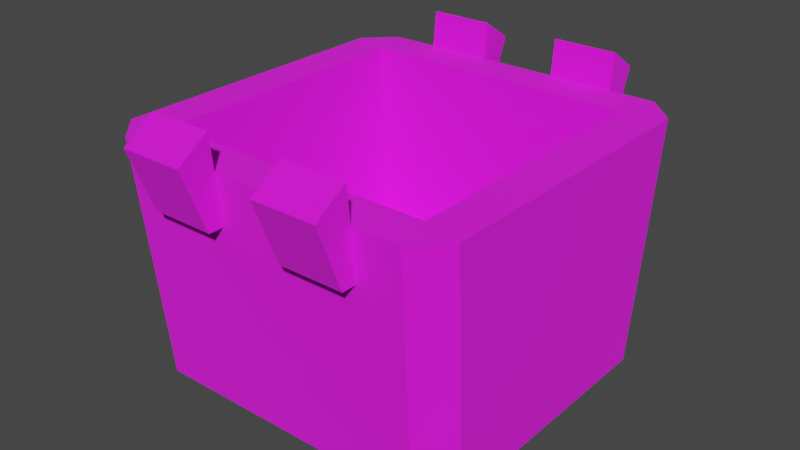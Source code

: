 # Source: toughbox_empty.blend  (saved by Blender 3.4.6; exported with 4.5.12 LTS)
import bpy
from mathutils import Matrix  # noqa: F401  (used for matrix-valued properties, if any)

bpy.ops.wm.read_factory_settings(use_empty=True)
scene = bpy.context.scene
scene.name = 'Scene'

# ---- collections
col_collection = bpy.data.collections.new('Collection'); scene.collection.children.link(col_collection)
col_export = bpy.data.collections.new('Export'); scene.collection.children.link(col_export)

# ---- images (referenced by path relative to the original .blend; pixels are not part of the script)
import os
ASSET_DIR = os.environ.get("B2B_ASSET_DIR", "")  # directory of the original .blend (textures are referenced by path, not embedded)
HERE = os.path.dirname(os.path.abspath(__file__))  # packed textures are extracted next to this script under _unpacked/

def load_image(name, relpath, width, height, colorspace="sRGB"):
    """Load a texture the original file referenced (path relative to the .blend, or extracted next to this script)."""
    p = next((c for c in (os.path.join(HERE, relpath), os.path.join(ASSET_DIR, relpath)) if relpath and os.path.exists(c)), "")
    if p:
        img = bpy.data.images.load(p, check_existing=True)
        img.name = name
    else:  # same state as the original file: an image datablock whose file is absent (Cycles renders it pink)
        img = bpy.data.images.new(name, width, height)
        img.source = "FILE"
        img.filepath = "//" + (relpath or name)
    img.colorspace_settings.name = colorspace
    return img
img_toughbox_png = load_image('toughbox.png', 'toughbox.png', 1024, 1024, 'sRGB')

# ---- materials (node trees are filled in below, after node groups)
mat_toughbox = bpy.data.materials.new('toughbox')
mat_toughbox.use_backface_culling = True
mat_toughbox.use_transparent_shadow = False

# ---- material node trees
mat_toughbox.use_nodes = True; mat_toughbox.node_tree.nodes.clear()
_N = mat_toughbox.node_tree.nodes; _L = mat_toughbox.node_tree.links
n0 = _N.new('ShaderNodeBsdfPrincipled'); n0.name = 'Principled BSDF'; n0.location = (10, 300)
n0.distribution = 'GGX'
n0.subsurface_method = 'RANDOM_WALK_SKIN'
n0.inputs[2].default_value = 1.0
n0.inputs[27].default_value = (0.0, 0.0, 0.0, 1.0)
n0.inputs[28].default_value = 1.0
n1 = _N.new('ShaderNodeOutputMaterial'); n1.name = 'Material Output'; n1.location = (320, 270)
n2 = _N.new('ShaderNodeTexImage'); n2.name = 'Image Texture'; n2.location = (-440, 210)
n2.label = 'BASE COLOR'
n2.image = img_toughbox_png
_L.new(n0.outputs[0], n1.inputs[0])
_L.new(n2.outputs[0], n0.inputs[0])
_L.new(n2.outputs[1], n0.inputs[4])
n1.is_active_output = True

# ---- world
world_world = bpy.data.worlds.new('World'); scene.world = world_world
world_world.use_nodes = True; world_world.node_tree.nodes.clear()
_N = world_world.node_tree.nodes; _L = world_world.node_tree.links
n0 = _N.new('ShaderNodeOutputWorld'); n0.name = 'World Output'; n0.location = (300, 300)
n1 = _N.new('ShaderNodeBackground'); n1.name = 'Background'; n1.location = (10, 300)
n1.inputs[0].default_value = (0.05088, 0.05088, 0.05088, 1.0)
_L.new(n1.outputs[0], n0.inputs[0])
n0.is_active_output = True
world_world.color = (0.05088, 0.05088, 0.05088)
world_world.use_sun_shadow = False
world_world.sun_shadow_jitter_overblur = 0.0

# ---- meshes
me_rsrc_world_prop_knights_toughbox_empty_mesh_0 = bpy.data.meshes.new('rsrc.world.prop.knights.toughbox_empty-Mesh[0]')
me_rsrc_world_prop_knights_toughbox_empty_mesh_0.from_pydata([(0.54, -0.7344, -0.4532), (0.54, -0.7344, 0.4532), (-0.54, -0.7344, 0.4532), (-0.54, -0.7344, -0.4532), (-0.432, -2.832e-09, 0.4752), (-0.432, -2.832e-09, -0.4752), (0.4536, -0.7344, -0.54), (-0.4536, -0.7344, -0.54), (0.5184, -2.315e-09, -0.3884), (0.4536, -0.7344, 0.54), (0.432, -2.832e-09, -0.4752), (-0.5184, -2.315e-09, -0.3884), (-0.4536, -0.7344, 0.54), (0.5184, -2.315e-09, 0.3884), (0.432, -2.832e-09, 0.4752), (-0.5184, -2.315e-09, 0.3884), (-0.1188, -0.5832, -0.5238), (-0.3132, -0.8424, -0.5508), (-0.3132, -0.5832, -0.5238), (-0.1188, -0.5832, 0.5238), (-0.3132, -0.8424, 0.5508), (-0.3132, -0.5832, 0.5238), (0.1188, -0.5832, 0.5724), (0.3132, -0.8424, 0.5508), (0.3132, -0.5832, 0.5238), (0.1188, -0.5832, 0.5238), (-0.42, -0.7344, 0.42), (0.1188, -0.5832, -0.5724), (0.3132, -0.8424, -0.5508), (0.3132, -0.5832, -0.5238), (0.1188, -0.5832, -0.5238), (-0.42, -0.2, 0.42), (0.42, -0.7344, 0.42), (0.42, -0.2, 0.42), (-0.3132, -0.5832, 0.5724), (-0.42, -0.7344, -0.42), (-0.42, -0.2, -0.42), (0.42, -0.7344, -0.42), (-0.1188, -0.5832, 0.5724), (0.42, -0.2, -0.42), (-0.1188, -0.7776, 0.648), (-0.3132, -0.7776, 0.648), (-0.3132, -0.5832, -0.5724), (-0.1188, -0.5832, -0.5724), (-0.1188, -0.7776, -0.648), (-0.3132, -0.7776, -0.648), (-0.1188, -0.8424, -0.5508), (-0.1188, -0.8424, 0.5508), (0.3132, -0.5832, 0.5724), (0.1188, -0.7776, 0.648), (0.3132, -0.7776, 0.648), (0.1188, -0.8424, 0.5508), (0.3132, -0.5832, -0.5724), (0.1188, -0.7776, -0.648), (0.3132, -0.7776, -0.648), (0.1188, -0.8424, -0.5508), (0.42, -0.7344, 0.0), (-0.54, -0.7344, 0.0), (-0.42, -0.7344, 0.0), (0.54, -0.7344, 0.0), (0.5184, 0.0, 0.0), (-0.5184, 0.0, 0.0), (0.42, -0.2, 0.0), (-0.42, -0.2, 0.0)], [], [(6, 0, 37), (26, 33, 32), (3, 7, 35), (26, 57, 58), (33, 26, 31), (32, 12, 26), (23, 25, 24), (59, 32, 56), (5, 10, 6), (6, 7, 5), (2, 26, 12), (15, 2, 4), (35, 57, 3), (10, 8, 6), (0, 6, 8), (11, 5, 3), (7, 3, 5), (9, 4, 12), (4, 9, 14), (1, 13, 9), (63, 35, 36), (16, 46, 44), (44, 43, 16), (17, 18, 42), (42, 45, 17), (49, 22, 25), (26, 2, 57), (12, 4, 2), (40, 19, 38), (41, 47, 40), (47, 41, 20), (59, 13, 1), (63, 31, 26), (30, 53, 55), (53, 30, 27), (28, 52, 29), (52, 28, 54), (7, 6, 37), (37, 35, 7), (47, 20, 21), (56, 39, 37), (28, 29, 30), (28, 30, 55), (46, 16, 18), (46, 18, 17), (51, 23, 50), (39, 63, 36), (34, 20, 41), (23, 24, 48), (62, 31, 63), (59, 60, 13), (35, 37, 39), (39, 36, 35), (23, 51, 25), (56, 33, 62), (34, 40, 38), (40, 34, 41), (63, 26, 58), (59, 1, 32), (42, 43, 44), (44, 45, 42), (45, 44, 46), (46, 17, 45), (48, 22, 49), (49, 50, 48), (50, 49, 51), (62, 33, 31), (15, 57, 2), (19, 40, 47), (20, 34, 21), (25, 51, 49), (52, 53, 27), (53, 52, 54), (54, 55, 53), (55, 54, 28), (59, 8, 60), (39, 62, 63), (12, 32, 9), (56, 62, 39), (48, 50, 23), (15, 61, 57), (14, 9, 13), (56, 32, 33), (63, 58, 35), (9, 32, 1), (57, 11, 3), (47, 21, 19), (35, 58, 57), (59, 37, 0), (59, 0, 8), (57, 61, 11), (59, 56, 37)])
me_rsrc_world_prop_knights_toughbox_empty_mesh_0.polygons.foreach_set('use_smooth', [True] * 92)
_k = set([(0, 6), (0, 8), (0, 59), (1, 9), (1, 13), (1, 59), (2, 12), (2, 15), (2, 57), (3, 7), (3, 11), (3, 57), (4, 12), (5, 7), (6, 7), (6, 10), (9, 12), (9, 14), (16, 46), (17, 18), (17, 45), (17, 46), (19, 47), (20, 21), (20, 41), (20, 47), (22, 49), (23, 24), (23, 50), (23, 51), (25, 51), (26, 31), (26, 32), (26, 58), (27, 53), (28, 29), (28, 54), (28, 55), (30, 55), (31, 33), (31, 63), (32, 33), (32, 56), (33, 62), (34, 41), (35, 36), (35, 37), (35, 58), (36, 39), (36, 63), (37, 39), (37, 56), (38, 40), (39, 62), (40, 41), (40, 47), (42, 45), (43, 44), (44, 45), (44, 46), (48, 50), (49, 50), (49, 51), (52, 54), (53, 54), (53, 55)])
me_rsrc_world_prop_knights_toughbox_empty_mesh_0.attributes.new('sharp_edge', 'BOOLEAN', 'EDGE').data.foreach_set('value', [ (min(e.vertices), max(e.vertices)) in _k for e in me_rsrc_world_prop_knights_toughbox_empty_mesh_0.edges])
_k = {(6, 7): 1.0, (48, 50): 1.0, (17, 18): 1.0, (1, 9): 1.0, (2, 12): 1.0, (53, 55): 1.0, (42, 45): 1.0, (44, 45): 1.0, (44, 46): 1.0, (52, 54): 1.0, (22, 49): 1.0, (5, 7): 1.0, (20, 21): 1.0, (38, 40): 1.0, (43, 44): 1.0, (53, 54): 1.0, (35, 36): 1.0, (37, 39): 1.0, (0, 6): 1.0, (31, 33): 1.0, (3, 7): 1.0, (9, 12): 1.0, (26, 32): 1.0, (0, 59): 1.0, (40, 41): 1.0, (26, 31): 1.0, (49, 51): 1.0, (6, 10): 1.0, (3, 11): 1.0, (49, 50): 1.0, (16, 46): 1.0, (9, 14): 1.0, (1, 13): 1.0, (30, 55): 1.0, (28, 29): 1.0, (28, 54): 1.0, (35, 37): 1.0, (20, 47): 1.0, (28, 55): 1.0, (17, 46): 1.0, (19, 47): 1.0, (39, 62): 1.0, (36, 39): 1.0, (36, 63): 1.0, (32, 33): 1.0, (17, 45): 1.0, (2, 15): 1.0, (23, 50): 1.0, (0, 8): 1.0, (40, 47): 1.0, (20, 41): 1.0, (27, 53): 1.0, (23, 24): 1.0, (37, 56): 1.0, (3, 57): 1.0, (35, 58): 1.0, (4, 12): 1.0, (34, 41): 1.0, (25, 51): 1.0, (23, 51): 1.0, (1, 59): 1.0, (26, 58): 1.0, (33, 62): 1.0, (2, 57): 1.0, (32, 56): 1.0, (31, 63): 1.0}
me_rsrc_world_prop_knights_toughbox_empty_mesh_0.attributes.new('crease_edge', 'FLOAT', 'EDGE').data.foreach_set('value', [_k.get((min(e.vertices), max(e.vertices)), 0.0) for e in me_rsrc_world_prop_knights_toughbox_empty_mesh_0.edges])
_uv = me_rsrc_world_prop_knights_toughbox_empty_mesh_0.uv_layers.new(name='UVMap')
_uv.uv.foreach_set('vector', [0.9603, 0.3347, 0.9997, 0.3347, 0.9999, 0.3802, 0.6637, 0.517, 0.6277, 0.5522, 0.628, 0.517, 0.96, 0.3347, 1.0, 0.3347, 1.0, 0.3802, 0.925, 0.3802, 0.666, 0.3347, 0.666, 0.3802, 0.6277, 0.5522, 0.6637, 0.517, 0.6637, 0.5522, 0.9255, 0.3802, 0.3722, 0.3347, 0.407, 0.3802, 0.008288, 0.3973, 0.1656, 0.3446, 0.008288, 0.3446, 0.666, 0.3347, 0.407, 0.3802, 0.666, 0.3802, 0.05071, 0.0004299, 0.6475, 0.0004299, 0.6475, 0.2443, 0.6475, 0.2443, 0.05087, 0.2442, 0.05071, 0.0004299, 0.96, 0.3347, 1.0, 0.3802, 1.0, 0.3347, 0.7254, 0.0004299, 0.7254, 0.244, 0.6475, 0.0004299, 0.925, 0.3802, 0.666, 0.3347, 0.96, 0.3347, 0.6475, 0.0004299, 0.7257, 0.0004299, 0.6475, 0.2443, 0.7254, 0.2442, 0.6475, 0.2443, 0.7257, 0.0004299, 0.7254, 0.0004299, 0.6475, 0.0004299, 0.7254, 0.244, 0.6475, 0.244, 0.7254, 0.244, 0.6475, 0.0004299, 0.6475, 0.2443, 0.05071, 0.0004299, 0.05087, 0.2442, 0.05071, 0.0004299, 0.6475, 0.2443, 0.6475, 0.0004299, 0.7254, 0.2442, 0.7257, 0.0004299, 0.6475, 0.2443, 0.6457, 0.5522, 0.6637, 0.517, 0.6637, 0.5522, 0.1999, 0.3487, 0.2524, 0.4463, 0.164, 0.4363, 0.164, 0.4363, 0.1647, 0.3554, 0.1999, 0.3487, 0.2524, 0.4463, 0.1999, 0.3487, 0.1647, 0.3554, 0.1647, 0.3554, 0.164, 0.4363, 0.2524, 0.4463, 0.164, 0.4363, 0.1647, 0.3554, 0.1999, 0.3487, 0.925, 0.3802, 0.96, 0.3347, 0.666, 0.3347, 0.6475, 0.244, 0.6475, 0.0004299, 0.7254, 0.244, 0.164, 0.4363, 0.1999, 0.3487, 0.1647, 0.3554, 0.1616, 0.4366, 0.007798, 0.4819, 0.007798, 0.4366, 0.007798, 0.4819, 0.1616, 0.4366, 0.1616, 0.4819, 0.9959, 0.2442, 0.7257, 0.0004299, 0.7254, 0.2442, 0.6457, 0.5522, 0.6637, 0.5522, 0.6637, 0.517, 0.1999, 0.3487, 0.164, 0.4363, 0.2524, 0.4463, 0.164, 0.4363, 0.1999, 0.3487, 0.1647, 0.3554, 0.2524, 0.4463, 0.1647, 0.3554, 0.1999, 0.3487, 0.1647, 0.3554, 0.2524, 0.4463, 0.164, 0.4363, 0.3722, 0.3347, 0.9602, 0.3347, 0.9255, 0.3802, 0.9255, 0.3802, 0.407, 0.3802, 0.3722, 0.3347, 0.008288, 0.3973, 0.1656, 0.3973, 0.1656, 0.3446, 0.6099, 0.517, 0.6277, 0.5522, 0.628, 0.517, 0.008288, 0.3973, 0.008288, 0.3446, 0.1656, 0.3446, 0.008288, 0.3973, 0.1656, 0.3446, 0.1656, 0.3973, 0.008288, 0.3973, 0.008288, 0.3446, 0.1656, 0.3446, 0.008288, 0.3973, 0.1656, 0.3446, 0.1656, 0.3973, 0.007798, 0.4819, 0.1616, 0.4819, 0.1616, 0.4366, 0.6277, 0.5522, 0.6457, 0.5522, 0.6637, 0.5522, 0.1647, 0.3554, 0.2524, 0.4463, 0.164, 0.4363, 0.2524, 0.4463, 0.1999, 0.3487, 0.1647, 0.3554, 0.6097, 0.5522, 0.6637, 0.5522, 0.6457, 0.5522, 0.9959, 0.2442, 0.9958, 0.0004299, 0.7257, 0.0004299, 0.6637, 0.517, 0.628, 0.517, 0.6277, 0.5522, 0.6277, 0.5522, 0.6637, 0.5522, 0.6637, 0.517, 0.008288, 0.3973, 0.1656, 0.3973, 0.1656, 0.3446, 0.6099, 0.517, 0.6277, 0.5522, 0.6097, 0.5522, 0.1616, 0.3558, 0.007798, 0.4366, 0.007798, 0.3558, 0.007798, 0.4366, 0.1616, 0.3558, 0.1616, 0.4366, 0.6457, 0.5522, 0.6637, 0.517, 0.6457, 0.517, 0.666, 0.3347, 0.372, 0.3347, 0.407, 0.3802, 0.1616, 0.3558, 0.007798, 0.3558, 0.007798, 0.4366, 0.007798, 0.4366, 0.1616, 0.4366, 0.1616, 0.3558, 0.1616, 0.4366, 0.007798, 0.4366, 0.007798, 0.4819, 0.007798, 0.4819, 0.1616, 0.4819, 0.1616, 0.4366, 0.1616, 0.3558, 0.007798, 0.3558, 0.007798, 0.4366, 0.007798, 0.4366, 0.1616, 0.4366, 0.1616, 0.3558, 0.1616, 0.4366, 0.007798, 0.4366, 0.007798, 0.4819, 0.6097, 0.5522, 0.6277, 0.5522, 0.6637, 0.5522, 0.7254, 0.0004299, 0.9959, 0.244, 0.7254, 0.244, 0.1999, 0.3487, 0.164, 0.4363, 0.2524, 0.4463, 0.2524, 0.4463, 0.1647, 0.3554, 0.1999, 0.3487, 0.1999, 0.3487, 0.2524, 0.4463, 0.164, 0.4363, 0.1616, 0.3558, 0.007798, 0.4366, 0.007798, 0.3558, 0.007798, 0.4366, 0.1616, 0.3558, 0.1616, 0.4366, 0.1616, 0.4366, 0.007798, 0.4819, 0.007798, 0.4366, 0.007798, 0.4819, 0.1616, 0.4366, 0.1616, 0.4819, 0.9959, 0.2442, 0.7257, 0.0004299, 0.9958, 0.0004299, 0.6277, 0.5522, 0.6097, 0.5522, 0.6457, 0.5522, 0.3722, 0.3347, 0.9255, 0.3802, 0.9602, 0.3347, 0.6099, 0.517, 0.6097, 0.5522, 0.6277, 0.5522, 0.1647, 0.3554, 0.164, 0.4363, 0.2524, 0.4463, 0.7254, 0.0004299, 0.9959, 0.0004299, 0.9959, 0.244, 0.6475, 0.0004299, 0.6475, 0.2443, 0.7257, 0.0004299, 0.6099, 0.517, 0.628, 0.517, 0.6277, 0.5522, 0.6457, 0.5522, 0.6457, 0.517, 0.6637, 0.517, 0.9603, 0.3347, 0.9999, 0.3802, 0.9997, 0.3347, 0.9959, 0.244, 0.7254, 0.0004299, 0.7254, 0.244, 0.008288, 0.3973, 0.1656, 0.3446, 0.008288, 0.3446, 0.925, 0.3802, 0.666, 0.3802, 0.666, 0.3347, 0.666, 0.3347, 0.407, 0.3802, 0.372, 0.3347, 0.9959, 0.2442, 0.7254, 0.2442, 0.7257, 0.0004299, 0.9959, 0.244, 0.9959, 0.0004299, 0.7254, 0.0004299, 0.666, 0.3347, 0.666, 0.3802, 0.407, 0.3802])
me_rsrc_world_prop_knights_toughbox_empty_mesh_0.materials.append(mat_toughbox)
me_rsrc_world_prop_knights_toughbox_empty_mesh_0.update()
me_rsrc_world_prop_knights_toughbox_empty_mesh_0.normals_split_custom_set([tuple(v) for v in zip(*[iter([0.0, -1.0, -5.66e-07, 0.0, -1.0, 0.0, 0.0, -1.0, -3.698e-07, 0.0, 0.0, -1.0, 0.0, 0.0, -1.0, 0.0, 0.0, -1.0, 0.0, -1.0, -2.514e-07, 0.0, -1.0, -2.747e-07, 0.0, -1.0, -9.343e-08, 0.0, -1.0, 9.343e-08, 0.0, -1.0, 0.0, 0.0, -1.0, 0.0, 0.0, 0.0, -1.0, 0.0, 0.0, -1.0, 0.0, 0.0, -1.0, 0.0, -1.0, 3.698e-07, 0.0, -1.0, 2.747e-07, 0.0, -1.0, 9.343e-08, 0.0, -0.1036, -0.9946, 0.0, -0.1036, -0.9946, 0.0, -0.1036, -0.9946, 0.0, -1.0, 0.0, 0.0, -1.0, 3.698e-07, 0.0, -1.0, 0.0, 0.0, 0.08789, -0.9961, 0.0, 0.08789, -0.9961, 0.0, 0.08789, -0.9961, 0.0, 0.08789, -0.9961, 0.0, 0.08789, -0.9961, 0.0, 0.08789, -0.9961, 0.0, -1.0, 2.514e-07, 0.0, -1.0, 9.343e-08, 0.0, -1.0, 2.747e-07, -0.7064, 0.0828, 0.7029, -0.7064, 0.0828, 0.7029, -0.7064, 0.0828, 0.7029, 0.0, -1.0, -9.343e-08, 0.0, -1.0, 0.0, 0.0, -1.0, -2.514e-07, 0.7064, 0.0828, -0.7029, 0.7064, 0.0828, -0.7029, 0.7064, 0.0828, -0.7029, 0.7064, 0.0828, -0.7029, 0.7064, 0.0828, -0.7029, 0.7064, 0.0828, -0.7029, -0.7064, 0.0828, -0.7029, -0.7064, 0.0828, -0.7029, -0.7064, 0.0828, -0.7029, -0.7064, 0.0828, -0.7029, -0.7064, 0.0828, -0.7029, -0.7064, 0.0828, -0.7029, 0.0, 0.08789, 0.9961, 0.0, 0.08789, 0.9961, 0.0, 0.08789, 0.9961, 0.0, 0.08789, 0.9961, 0.0, 0.08789, 0.9961, 0.0, 0.08789, 0.9961, 0.7064, 0.0828, 0.7029, 0.7064, 0.0828, 0.7029, 0.7064, 0.0828, 0.7029, 1.0, 0.0, 0.0, 1.0, 0.0, 0.0, 1.0, 0.0, 0.0, 1.0, 0.0, 0.0, 1.0, 0.0, 0.0, 1.0, 0.0, 0.0, 1.0, 0.0, 0.0, 1.0, 0.0, 0.0, 1.0, 0.0, 0.0, -1.0, 1.296e-07, 0.0, -1.0, 0.0, 0.0, -1.0, 3.661e-08, 0.0, -1.0, 3.661e-08, 0.0, -1.0, 1.566e-07, 0.0, -1.0, 1.296e-07, 0.0, -1.0, 0.0, 0.0, -1.0, 0.0, 0.0, -1.0, 0.0, 0.0, 0.0, -1.0, 9.343e-08, 0.0, -1.0, 2.514e-07, 0.0, -1.0, 0.0, -0.7064, 0.0828, 0.7029, -0.7064, 0.0828, 0.7029, -0.7064, 0.0828, 0.7029, 1.0, 0.0, 0.0, 1.0, 0.0, 0.0, 1.0, 0.0, 0.0, 0.0, -0.8321, 0.5547, 0.0, -0.8321, 0.5547, 0.0, -0.8321, 0.5547, 0.0, -0.8321, 0.5547, 0.0, -0.8321, 0.5547, 0.0, -0.832, 0.5547, 0.9996, 0.0294, 0.0, 0.9996, 0.0294, 0.0, 0.9996, 0.0294, 0.0, 1.0, 0.0, 0.0, 1.0, 0.0, 0.0, 1.0, 0.0, 0.0, -1.0, 0.0, 0.0, -1.0, 0.0, 0.0, -1.0, 0.0, 0.0, -1.0, 0.0, 0.0, -1.0, 0.0, 0.0, -1.0, 0.0, 0.0, 1.0, 1.296e-07, 0.0, 1.0, 3.661e-08, 0.0, 1.0, 0.0, 0.0, 1.0, 3.661e-08, 0.0, 1.0, 1.296e-07, 0.0, 1.0, 1.566e-07, 0.0, 0.0, -1.0, -2.747e-07, 0.0, -1.0, -5.66e-07, 0.0, -1.0, -3.698e-07, 0.0, -1.0, -3.698e-07, 0.0, -1.0, -9.343e-08, 0.0, -1.0, -2.747e-07, 0.0, -0.1036, -0.9946, 0.0, -0.1036, -0.9946, 0.0, -0.1036, -0.9946, -1.0, 0.0, 0.0, -1.0, 0.0, 0.0, -1.0, 0.0, 0.0, 0.0, -0.1036, 0.9946, 0.0, -0.1036, 0.9946, 0.0, -0.1036, 0.9946, 0.0, -0.1036, 0.9946, 0.0, -0.1036, 0.9946, 0.0, -0.1036, 0.9946, 0.0, -0.1036, 0.9946, 0.0, -0.1036, 0.9946, 0.0, -0.1036, 0.9946, 0.0, -0.1036, 0.9946, 0.0, -0.1036, 0.9946, 0.0, -0.1036, 0.9946, 0.0, -0.8321, 0.5547, 0.0, -0.832, 0.5547, 0.0, -0.8321, 0.5547, 0.0, -1.0, 0.0, 0.0, -1.0, 0.0, 0.0, -1.0, 0.0, -1.0, 3.661e-08, 0.0, -1.0, 1.296e-07, 0.0, -1.0, 1.566e-07, 0.0, 1.0, 1.296e-07, 0.0, 1.0, 0.0, 0.0, 1.0, 3.661e-08, 0.0, 0.0, -1.0, 0.0, 0.0, -1.0, 0.0, 0.0, -1.0, 0.0, 0.9996, 0.0294, 0.0, 0.9996, 0.0294, 0.0, 0.9996, 0.0294, 0.0, 0.0, 0.0, 1.0, 0.0, 0.0, 1.0, 0.0, 0.0, 1.0, 0.0, 0.0, 1.0, 0.0, 0.0, 1.0, 0.0, 0.0, 1.0, 0.0, -0.1036, -0.9946, 0.0, -0.1036, -0.9946, 0.0, -0.1036, -0.9946, -1.0, 0.0, 0.0, -1.0, 0.0, 0.0, -1.0, 0.0, 0.0, 0.0, 0.3624, 0.932, 0.0, 0.3624, 0.932, 0.0, 0.3624, 0.932, 0.0, 0.3624, 0.932, 0.0, 0.3624, 0.932, 0.0, 0.3624, 0.932, 1.0, 0.0, 0.0, 1.0, 0.0, 0.0, 1.0, 0.0, 0.0, 0.0, -1.0, 0.0, 0.0, -1.0, 0.0, 0.0, -1.0, 3.698e-07, 0.0, 0.3624, -0.932, 0.0, 0.3624, -0.932, 0.0, 0.3624, -0.932, 0.0, 0.3624, -0.932, 0.0, 0.3624, -0.932, 0.0, 0.3624, -0.932, 0.0, -0.8321, -0.5547, 0.0, -0.8321, -0.5547, 0.0, -0.8321, -0.5547, 0.0, -0.8321, -0.5547, 0.0, -0.832, -0.5547, 0.0, -0.8321, -0.5547, 0.0, 0.3624, 0.932, 0.0, 0.3624, 0.932, 0.0, 0.3624, 0.932, 0.0, 0.3624, 0.932, 0.0, 0.3624, 0.932, 0.0, 0.3624, 0.932, 0.0, -0.8321, 0.5547, 0.0, -0.8321, 0.5547, 0.0, -0.8321, 0.5547, 0.0, -1.0, 0.0, 0.0, -1.0, 0.0, 0.0, -1.0, 0.0, -0.9996, 0.0294, 0.0, -0.9996, 0.0294, 0.0, -0.9996, 0.0294, 0.0, 1.0, 0.0, 0.0, 1.0, 0.0, 0.0, 1.0, 0.0, 0.0, -1.0, 1.296e-07, 0.0, -1.0, 3.661e-08, 0.0, -1.0, 0.0, 0.0, -1.0, 0.0, 0.0, -1.0, 0.0, 0.0, -1.0, 0.0, 0.0, 0.0, 0.3624, -0.932, 0.0, 0.3624, -0.932, 0.0, 0.3624, -0.932, 0.0, 0.3624, -0.932, 0.0, 0.3624, -0.932, 0.0, 0.3624, -0.932, 0.0, -0.8321, -0.5547, 0.0, -0.8321, -0.5547, 0.0, -0.8321, -0.5547, 0.0, -0.8321, -0.5547, 0.0, -0.8321, -0.5547, 0.0, -0.832, -0.5547, 0.9996, 0.0294, 0.0, 0.9996, 0.0294, 0.0, 0.9996, 0.0294, 0.0, 0.0, -1.0, 0.0, 0.0, -1.0, 0.0, 0.0, -1.0, 0.0, 0.0, -1.0, 2.747e-07, 0.0, -1.0, 3.698e-07, 0.0, -1.0, 5.66e-07, -1.0, 0.0, 0.0, -1.0, 0.0, 0.0, -1.0, 0.0, 0.0, 1.0, 3.661e-08, 0.0, 1.0, 1.566e-07, 0.0, 1.0, 1.296e-07, 0.0, -0.9996, 0.0294, 0.0, -0.9996, 0.0294, 0.0, -0.9996, 0.0294, 0.0, 0.7064, 0.0828, 0.7029, 0.7064, 0.0828, 0.7029, 0.7064, 0.0828, 0.7029, -1.0, 0.0, 0.0, -1.0, 0.0, 0.0, -1.0, 0.0, 0.0, 1.0, 0.0, 0.0, 1.0, 0.0, 0.0, 1.0, 0.0, 0.0, 0.0, -1.0, 5.66e-07, 0.0, -1.0, 3.698e-07, 0.0, -1.0, 0.0, -0.9996, 0.0294, 0.0, -0.9996, 0.0294, 0.0, -0.9996, 0.0294, 0.0, 0.0, -0.1036, -0.9946, 0.0, -0.1036, -0.9946, 0.0, -0.1036, -0.9946, 0.0, -1.0, -9.343e-08, 0.0, -1.0, 0.0, 0.0, -1.0, 0.0, 0.0, -1.0, 0.0, 0.0, -1.0, -3.698e-07, 0.0, -1.0, 0.0, 0.9996, 0.0294, 0.0, 0.9996, 0.0294, 0.0, 0.9996, 0.0294, 0.0, -0.9996, 0.0294, 0.0, -0.9996, 0.0294, 0.0, -0.9996, 0.0294, 0.0, 0.0, -1.0, 0.0, 0.0, -1.0, 0.0, 0.0, -1.0, -3.698e-07])] * 3)])

# ---- objects
ob_knights_toughbox_empty_mesh_0 = bpy.data.objects.new('knights.toughbox_empty-Mesh[0]', me_rsrc_world_prop_knights_toughbox_empty_mesh_0)

# ---- transforms, parenting, visibility, modifiers, constraints
ob_knights_toughbox_empty_mesh_0.location = (0.0, 0.0, 0.0)
ob_knights_toughbox_empty_mesh_0.rotation_mode = 'QUATERNION'
ob_knights_toughbox_empty_mesh_0.rotation_quaternion = (0.7071, -0.7071, -1.57e-16, -9.358e-24)
_m = ob_knights_toughbox_empty_mesh_0.modifiers.new('Weighted Normal', 'WEIGHTED_NORMAL')
_m.keep_sharp = True

# ---- collection membership
scene.collection.objects.link(ob_knights_toughbox_empty_mesh_0)

# ---- scene / render settings (as saved in the file)
scene.frame_start = 1; scene.frame_end = 250; scene.frame_set(1)
scene.render.engine = 'BLENDER_EEVEE_NEXT'
scene.cycles.sampling_pattern = 'TABULATED_SOBOL'
scene.cycles.use_light_tree = False
scene.view_settings.view_transform = 'Filmic'
bpy.context.view_layer.update()

# ---- added for rendering (the .blend has no active camera and no usable light): camera, sun
cam_auto = bpy.data.cameras.new('AutoCamera')
cam_auto.lens = 50.0
cam_auto.sensor_width = 36.0
cam_auto.clip_end = 1000.0
ob_auto_camera = bpy.data.objects.new('AutoCamera', cam_auto)
scene.collection.objects.link(ob_auto_camera)
ob_auto_camera.location = (1.74464, -2.09357, 1.81692)
ob_auto_camera.rotation_euler = (1.09748, -7.21219e-08, 0.694738)
scene.camera = ob_auto_camera
light_auto_sun = bpy.data.lights.new('AutoSun', 'SUN')
light_auto_sun.energy = 3.0
light_auto_sun.angle = 0.0523599
ob_auto_sun = bpy.data.objects.new('AutoSun', light_auto_sun)
scene.collection.objects.link(ob_auto_sun)
ob_auto_sun.rotation_euler = (0.872665, 0.174533, 0.523599)
bpy.context.view_layer.update()
